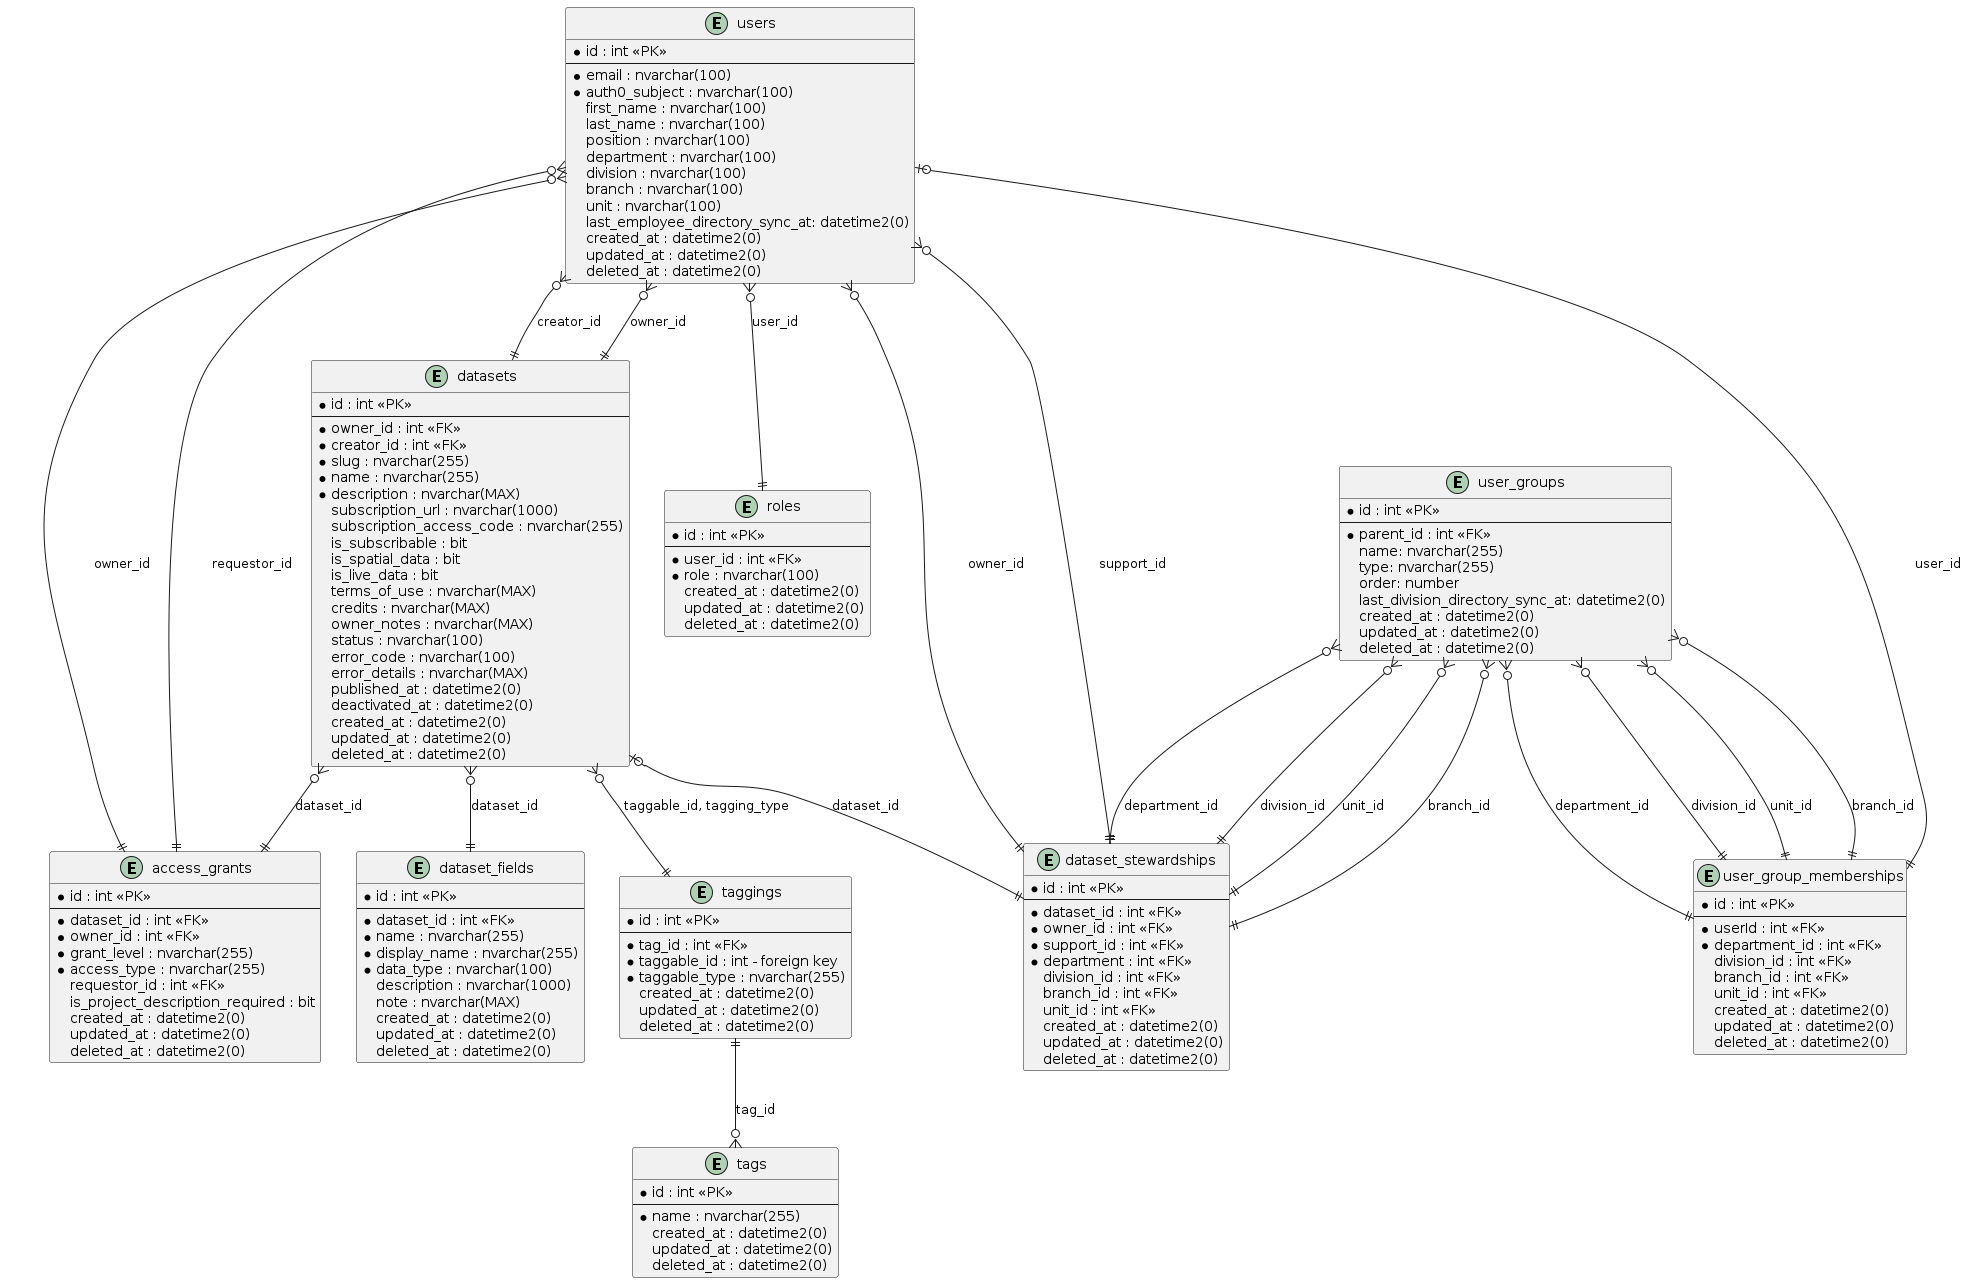

The diagram above was rendered by PlantUML. Its source (embedded in the PNG):
@startuml Entity Relationship Diagrams
entity "access_grants" {
  * id : int <<PK>>
  --
  * dataset_id : int <<FK>>
  * owner_id : int <<FK>>
  * grant_level : nvarchar(255)
  * access_type : nvarchar(255)
  requestor_id : int <<FK>>
  is_project_description_required : bit
  created_at : datetime2(0)
  updated_at : datetime2(0)
  deleted_at : datetime2(0)
}

entity "dataset_fields" {
  * id : int <<PK>>
  --
  * dataset_id : int <<FK>>
  * name : nvarchar(255)
  * display_name : nvarchar(255)
  * data_type : nvarchar(100)
  description : nvarchar(1000)
  note : nvarchar(MAX)
  created_at : datetime2(0)
  updated_at : datetime2(0)
  deleted_at : datetime2(0)
}

entity "datasets" {
  * id : int <<PK>>
  --
  * owner_id : int <<FK>>
  * creator_id : int <<FK>>
  * slug : nvarchar(255)
  * name : nvarchar(255)
  * description : nvarchar(MAX)
  subscription_url : nvarchar(1000)
  subscription_access_code : nvarchar(255)
  is_subscribable : bit
  is_spatial_data : bit
  is_live_data : bit
  terms_of_use : nvarchar(MAX)
  credits : nvarchar(MAX)
  owner_notes : nvarchar(MAX)
  status : nvarchar(100)
  error_code : nvarchar(100)
  error_details : nvarchar(MAX)
  published_at : datetime2(0)
  deactivated_at : datetime2(0)
  created_at : datetime2(0)
  updated_at : datetime2(0)
  deleted_at : datetime2(0)
}

entity "roles" {
  * id : int <<PK>>
  --
  * user_id : int <<FK>>
  * role : nvarchar(100)
  created_at : datetime2(0)
  updated_at : datetime2(0)
  deleted_at : datetime2(0)
}

entity "dataset_stewardships" {
  * id : int <<PK>>
  --
  * dataset_id : int <<FK>>
  * owner_id : int <<FK>>
  * support_id : int <<FK>>
  * department : int <<FK>>
  division_id : int <<FK>>
  branch_id : int <<FK>>
  unit_id : int <<FK>>
  created_at : datetime2(0)
  updated_at : datetime2(0)
  deleted_at : datetime2(0)
}

entity "tags" {
  * id : int <<PK>>
  --
  * name : nvarchar(255)
  created_at : datetime2(0)
  updated_at : datetime2(0)
  deleted_at : datetime2(0)
}

entity "taggings" {
  * id : int <<PK>>
  --
  * tag_id : int <<FK>>
  * taggable_id : int - foreign key
  * taggable_type : nvarchar(255)
  created_at : datetime2(0)
  updated_at : datetime2(0)
  deleted_at : datetime2(0)
}

entity "users" {
  * id : int <<PK>>
  --
  * email : nvarchar(100)
  * auth0_subject : nvarchar(100)
  first_name : nvarchar(100)
  last_name : nvarchar(100)
  position : nvarchar(100)
  department : nvarchar(100)
  division : nvarchar(100)
  branch : nvarchar(100)
  unit : nvarchar(100)
  last_employee_directory_sync_at: datetime2(0)
  created_at : datetime2(0)
  updated_at : datetime2(0)
  deleted_at : datetime2(0)
}

entity "user_groups" {
  * id : int <<PK>>
  --
  * parent_id : int <<FK>>
  name: nvarchar(255)
  type: nvarchar(255)
  order: number
  last_division_directory_sync_at: datetime2(0)
  created_at : datetime2(0)
  updated_at : datetime2(0)
  deleted_at : datetime2(0)
}

entity "user_group_memberships" {
  * id : int <<PK>>
  --
  * userId : int <<FK>>
  * department_id : int <<FK>>
  division_id : int <<FK>>
  branch_id : int <<FK>>
  unit_id : int <<FK>>
  created_at : datetime2(0)
  updated_at : datetime2(0)
  deleted_at : datetime2(0)
}

' Define relationships
datasets }o--|| access_grants : dataset_id
datasets }o--|| dataset_fields : dataset_id
datasets }o--|| taggings : taggable_id, tagging_type
datasets |o--|| dataset_stewardships : dataset_id
taggings ||--o{ tags : tag_id
user_groups }o--|| dataset_stewardships : branch_id
user_groups }o--|| dataset_stewardships : department_id
user_groups }o--|| dataset_stewardships : division_id
user_groups }o--|| dataset_stewardships : unit_id
user_groups }o--|| user_group_memberships : branch_id
user_groups }o--|| user_group_memberships : department_id
user_groups }o--|| user_group_memberships : division_id
user_groups }o--|| user_group_memberships : unit_id
users }o--|| access_grants : owner_id
users }o--|| access_grants : requestor_id
users }o--|| dataset_stewardships : owner_id
users }o--|| dataset_stewardships : support_id
users }o--|| datasets : creator_id
users }o--|| datasets : owner_id
users }o--|| roles : user_id
users |o--|| user_group_memberships : user_id
@enduml